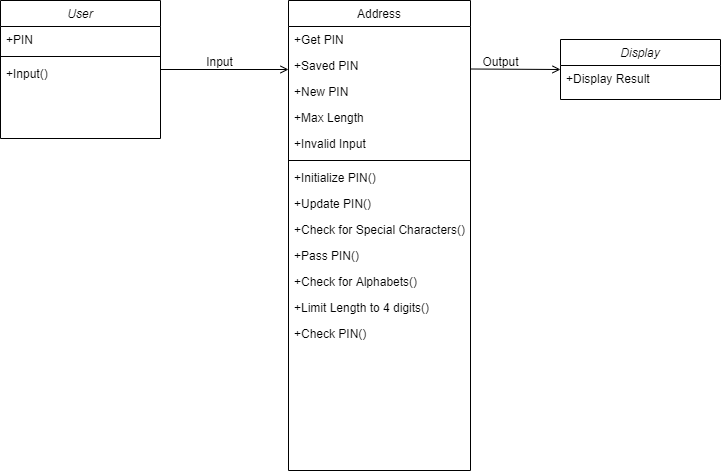

The diagram above was exported from draw.io. Its source (the exported page's mxGraphModel, read from the mxfile embedded in the PNG):
<mxGraphModel dx="1102" dy="557" grid="1" gridSize="10" guides="1" tooltips="1" connect="1" arrows="1" fold="1" page="1" pageScale="1" pageWidth="827" pageHeight="1169" math="0" shadow="0">
  <root>
    <mxCell id="WIyWlLk6GJQsqaUBKTNV-0" />
    <mxCell id="WIyWlLk6GJQsqaUBKTNV-1" parent="WIyWlLk6GJQsqaUBKTNV-0" />
    <mxCell id="zkfFHV4jXpPFQw0GAbJ--0" value="User" style="swimlane;fontStyle=2;align=center;verticalAlign=top;childLayout=stackLayout;horizontal=1;startSize=26;horizontalStack=0;resizeParent=1;resizeLast=0;collapsible=1;marginBottom=0;rounded=0;shadow=0;strokeWidth=1;" parent="WIyWlLk6GJQsqaUBKTNV-1" vertex="1">
      <mxGeometry x="220" y="120" width="160" height="138" as="geometry">
        <mxRectangle x="230" y="140" width="160" height="26" as="alternateBounds" />
      </mxGeometry>
    </mxCell>
    <mxCell id="zkfFHV4jXpPFQw0GAbJ--1" value="+PIN" style="text;align=left;verticalAlign=top;spacingLeft=4;spacingRight=4;overflow=hidden;rotatable=0;points=[[0,0.5],[1,0.5]];portConstraint=eastwest;" parent="zkfFHV4jXpPFQw0GAbJ--0" vertex="1">
      <mxGeometry y="26" width="160" height="26" as="geometry" />
    </mxCell>
    <mxCell id="zkfFHV4jXpPFQw0GAbJ--4" value="" style="line;html=1;strokeWidth=1;align=left;verticalAlign=middle;spacingTop=-1;spacingLeft=3;spacingRight=3;rotatable=0;labelPosition=right;points=[];portConstraint=eastwest;" parent="zkfFHV4jXpPFQw0GAbJ--0" vertex="1">
      <mxGeometry y="52" width="160" height="8" as="geometry" />
    </mxCell>
    <mxCell id="zkfFHV4jXpPFQw0GAbJ--5" value="+Input()" style="text;align=left;verticalAlign=top;spacingLeft=4;spacingRight=4;overflow=hidden;rotatable=0;points=[[0,0.5],[1,0.5]];portConstraint=eastwest;" parent="zkfFHV4jXpPFQw0GAbJ--0" vertex="1">
      <mxGeometry y="60" width="160" height="26" as="geometry" />
    </mxCell>
    <mxCell id="zkfFHV4jXpPFQw0GAbJ--17" value="Address" style="swimlane;fontStyle=0;align=center;verticalAlign=top;childLayout=stackLayout;horizontal=1;startSize=26;horizontalStack=0;resizeParent=1;resizeLast=0;collapsible=1;marginBottom=0;rounded=0;shadow=0;strokeWidth=1;" parent="WIyWlLk6GJQsqaUBKTNV-1" vertex="1">
      <mxGeometry x="508" y="120" width="182" height="470" as="geometry">
        <mxRectangle x="550" y="140" width="160" height="26" as="alternateBounds" />
      </mxGeometry>
    </mxCell>
    <mxCell id="zkfFHV4jXpPFQw0GAbJ--18" value="+Get PIN" style="text;align=left;verticalAlign=top;spacingLeft=4;spacingRight=4;overflow=hidden;rotatable=0;points=[[0,0.5],[1,0.5]];portConstraint=eastwest;" parent="zkfFHV4jXpPFQw0GAbJ--17" vertex="1">
      <mxGeometry y="26" width="182" height="26" as="geometry" />
    </mxCell>
    <mxCell id="zkfFHV4jXpPFQw0GAbJ--19" value="+Saved PIN" style="text;align=left;verticalAlign=top;spacingLeft=4;spacingRight=4;overflow=hidden;rotatable=0;points=[[0,0.5],[1,0.5]];portConstraint=eastwest;rounded=0;shadow=0;html=0;" parent="zkfFHV4jXpPFQw0GAbJ--17" vertex="1">
      <mxGeometry y="52" width="182" height="26" as="geometry" />
    </mxCell>
    <mxCell id="zkfFHV4jXpPFQw0GAbJ--20" value="+New PIN" style="text;align=left;verticalAlign=top;spacingLeft=4;spacingRight=4;overflow=hidden;rotatable=0;points=[[0,0.5],[1,0.5]];portConstraint=eastwest;rounded=0;shadow=0;html=0;" parent="zkfFHV4jXpPFQw0GAbJ--17" vertex="1">
      <mxGeometry y="78" width="182" height="26" as="geometry" />
    </mxCell>
    <mxCell id="zkfFHV4jXpPFQw0GAbJ--21" value="+Max Length" style="text;align=left;verticalAlign=top;spacingLeft=4;spacingRight=4;overflow=hidden;rotatable=0;points=[[0,0.5],[1,0.5]];portConstraint=eastwest;rounded=0;shadow=0;html=0;" parent="zkfFHV4jXpPFQw0GAbJ--17" vertex="1">
      <mxGeometry y="104" width="182" height="26" as="geometry" />
    </mxCell>
    <mxCell id="zkfFHV4jXpPFQw0GAbJ--22" value="+Invalid Input" style="text;align=left;verticalAlign=top;spacingLeft=4;spacingRight=4;overflow=hidden;rotatable=0;points=[[0,0.5],[1,0.5]];portConstraint=eastwest;rounded=0;shadow=0;html=0;" parent="zkfFHV4jXpPFQw0GAbJ--17" vertex="1">
      <mxGeometry y="130" width="182" height="26" as="geometry" />
    </mxCell>
    <mxCell id="zkfFHV4jXpPFQw0GAbJ--23" value="" style="line;html=1;strokeWidth=1;align=left;verticalAlign=middle;spacingTop=-1;spacingLeft=3;spacingRight=3;rotatable=0;labelPosition=right;points=[];portConstraint=eastwest;" parent="zkfFHV4jXpPFQw0GAbJ--17" vertex="1">
      <mxGeometry y="156" width="182" height="8" as="geometry" />
    </mxCell>
    <mxCell id="zkfFHV4jXpPFQw0GAbJ--24" value="+Initialize PIN()" style="text;align=left;verticalAlign=top;spacingLeft=4;spacingRight=4;overflow=hidden;rotatable=0;points=[[0,0.5],[1,0.5]];portConstraint=eastwest;" parent="zkfFHV4jXpPFQw0GAbJ--17" vertex="1">
      <mxGeometry y="164" width="182" height="26" as="geometry" />
    </mxCell>
    <mxCell id="x6_YWqIOr3rjvL9YVikQ-0" value="+Update PIN()" style="text;align=left;verticalAlign=top;spacingLeft=4;spacingRight=4;overflow=hidden;rotatable=0;points=[[0,0.5],[1,0.5]];portConstraint=eastwest;" vertex="1" parent="zkfFHV4jXpPFQw0GAbJ--17">
      <mxGeometry y="190" width="182" height="26" as="geometry" />
    </mxCell>
    <mxCell id="x6_YWqIOr3rjvL9YVikQ-2" value="+Check for Special Characters() " style="text;align=left;verticalAlign=top;spacingLeft=4;spacingRight=4;overflow=hidden;rotatable=0;points=[[0,0.5],[1,0.5]];portConstraint=eastwest;" vertex="1" parent="zkfFHV4jXpPFQw0GAbJ--17">
      <mxGeometry y="216" width="182" height="26" as="geometry" />
    </mxCell>
    <mxCell id="x6_YWqIOr3rjvL9YVikQ-1" value="+Pass PIN()" style="text;align=left;verticalAlign=top;spacingLeft=4;spacingRight=4;overflow=hidden;rotatable=0;points=[[0,0.5],[1,0.5]];portConstraint=eastwest;" vertex="1" parent="zkfFHV4jXpPFQw0GAbJ--17">
      <mxGeometry y="242" width="182" height="26" as="geometry" />
    </mxCell>
    <mxCell id="x6_YWqIOr3rjvL9YVikQ-3" value="+Check for Alphabets()" style="text;align=left;verticalAlign=top;spacingLeft=4;spacingRight=4;overflow=hidden;rotatable=0;points=[[0,0.5],[1,0.5]];portConstraint=eastwest;" vertex="1" parent="zkfFHV4jXpPFQw0GAbJ--17">
      <mxGeometry y="268" width="182" height="26" as="geometry" />
    </mxCell>
    <mxCell id="x6_YWqIOr3rjvL9YVikQ-4" value="+Limit Length to 4 digits()" style="text;align=left;verticalAlign=top;spacingLeft=4;spacingRight=4;overflow=hidden;rotatable=0;points=[[0,0.5],[1,0.5]];portConstraint=eastwest;" vertex="1" parent="zkfFHV4jXpPFQw0GAbJ--17">
      <mxGeometry y="294" width="182" height="26" as="geometry" />
    </mxCell>
    <mxCell id="zkfFHV4jXpPFQw0GAbJ--25" value="+Check PIN()&#10;" style="text;align=left;verticalAlign=top;spacingLeft=4;spacingRight=4;overflow=hidden;rotatable=0;points=[[0,0.5],[1,0.5]];portConstraint=eastwest;" parent="zkfFHV4jXpPFQw0GAbJ--17" vertex="1">
      <mxGeometry y="320" width="182" height="150" as="geometry" />
    </mxCell>
    <mxCell id="zkfFHV4jXpPFQw0GAbJ--26" value="" style="endArrow=open;shadow=0;strokeWidth=1;rounded=0;endFill=1;edgeStyle=elbowEdgeStyle;elbow=vertical;" parent="WIyWlLk6GJQsqaUBKTNV-1" source="zkfFHV4jXpPFQw0GAbJ--0" target="zkfFHV4jXpPFQw0GAbJ--17" edge="1">
      <mxGeometry x="0.5" y="41" relative="1" as="geometry">
        <mxPoint x="380" y="192" as="sourcePoint" />
        <mxPoint x="540" y="192" as="targetPoint" />
        <mxPoint x="-40" y="32" as="offset" />
      </mxGeometry>
    </mxCell>
    <mxCell id="zkfFHV4jXpPFQw0GAbJ--29" value="Input" style="text;html=1;resizable=0;points=[];;align=center;verticalAlign=middle;labelBackgroundColor=none;rounded=0;shadow=0;strokeWidth=1;fontSize=12;" parent="zkfFHV4jXpPFQw0GAbJ--26" vertex="1" connectable="0">
      <mxGeometry x="0.5" y="49" relative="1" as="geometry">
        <mxPoint x="-38" y="40" as="offset" />
      </mxGeometry>
    </mxCell>
    <mxCell id="x6_YWqIOr3rjvL9YVikQ-5" value="Display" style="swimlane;fontStyle=2;align=center;verticalAlign=top;childLayout=stackLayout;horizontal=1;startSize=26;horizontalStack=0;resizeParent=1;resizeLast=0;collapsible=1;marginBottom=0;rounded=0;shadow=0;strokeWidth=1;" vertex="1" parent="WIyWlLk6GJQsqaUBKTNV-1">
      <mxGeometry x="780" y="159" width="160" height="60" as="geometry">
        <mxRectangle x="230" y="140" width="160" height="26" as="alternateBounds" />
      </mxGeometry>
    </mxCell>
    <mxCell id="x6_YWqIOr3rjvL9YVikQ-6" value="+Display Result" style="text;align=left;verticalAlign=top;spacingLeft=4;spacingRight=4;overflow=hidden;rotatable=0;points=[[0,0.5],[1,0.5]];portConstraint=eastwest;" vertex="1" parent="x6_YWqIOr3rjvL9YVikQ-5">
      <mxGeometry y="26" width="160" height="26" as="geometry" />
    </mxCell>
    <mxCell id="x6_YWqIOr3rjvL9YVikQ-7" value="" style="line;html=1;strokeWidth=1;align=left;verticalAlign=middle;spacingTop=-1;spacingLeft=3;spacingRight=3;rotatable=0;labelPosition=right;points=[];portConstraint=eastwest;" vertex="1" parent="x6_YWqIOr3rjvL9YVikQ-5">
      <mxGeometry y="52" width="160" as="geometry" />
    </mxCell>
    <mxCell id="x6_YWqIOr3rjvL9YVikQ-9" value="" style="endArrow=open;shadow=0;strokeWidth=1;rounded=0;endFill=1;edgeStyle=elbowEdgeStyle;elbow=vertical;" edge="1" parent="WIyWlLk6GJQsqaUBKTNV-1">
      <mxGeometry x="0.5" y="41" relative="1" as="geometry">
        <mxPoint x="690" y="188.5" as="sourcePoint" />
        <mxPoint x="780" y="189" as="targetPoint" />
        <mxPoint x="-40" y="32" as="offset" />
      </mxGeometry>
    </mxCell>
    <mxCell id="x6_YWqIOr3rjvL9YVikQ-10" value="Output" style="text;html=1;resizable=0;points=[];;align=center;verticalAlign=middle;labelBackgroundColor=none;rounded=0;shadow=0;strokeWidth=1;fontSize=12;" vertex="1" connectable="0" parent="x6_YWqIOr3rjvL9YVikQ-9">
      <mxGeometry x="0.5" y="49" relative="1" as="geometry">
        <mxPoint x="-38" y="40" as="offset" />
      </mxGeometry>
    </mxCell>
  </root>
</mxGraphModel>